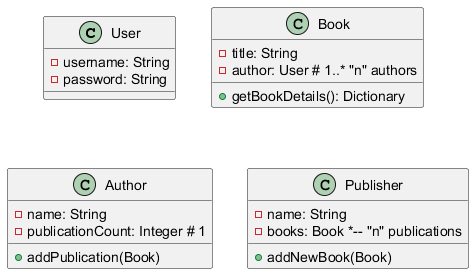

The diagram above was rendered by PlantUML. Its source (embedded in the PNG):
@startuml
class User {
    - username: String
    - password: String
}
class Book {
    - title: String
    - author: User # 1..* "n" authors
    + getBookDetails(): Dictionary
}

class Author {
    - name: String
    - publicationCount: Integer # 1
    + addPublication(Book)
}

class Publisher {
    - name: String
    - books: Book *-- "n" publications
    + addNewBook(Book)
}
@enduml